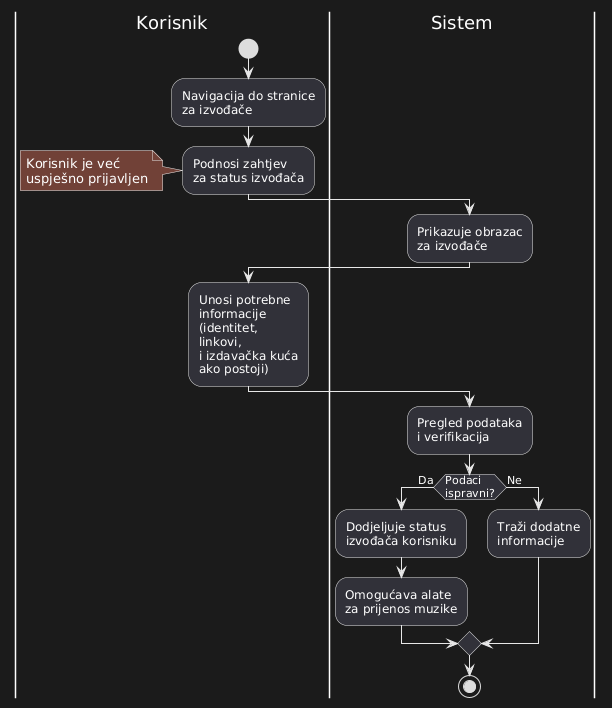

The diagram above was rendered by PlantUML. Its source (embedded in the PNG):
@startuml
|Korisnik|
start

:Navigacija do stranice\nza izvođače;

:Podnosi zahtjev\nza status izvođača;

note
Korisnik je već
uspješno prijavljen
endnote

|Sistem|
:Prikazuje obrazac\nza izvođače;

|Korisnik|
:Unosi potrebne\ninformacije\n(identitet,\nlinkovi,\ni izdavačka kuća\nako postoji);

|Sistem|
:Pregled podataka\ni verifikacija;

if (Podaci\nispravni?) then (Da)
  :Dodjeljuje status\nizvođača korisniku;
  :Omogućava alate\nza prijenos muzike;
else (Ne)
  :Traži dodatne\ninformacije;
endif

stop
@enduml